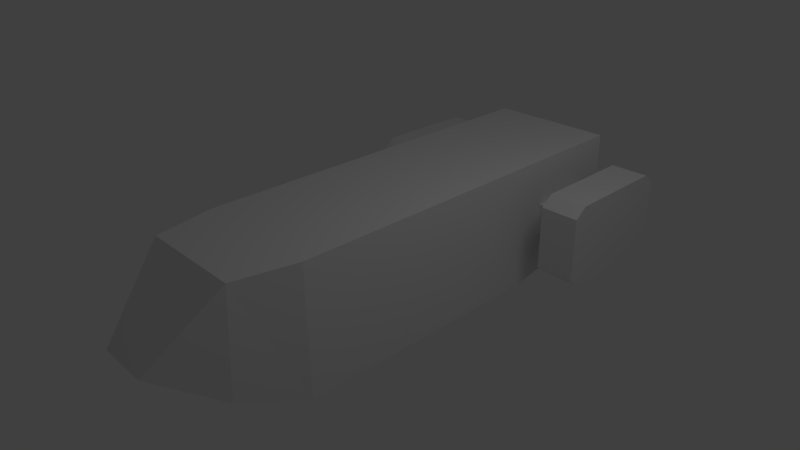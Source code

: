 # Source: spaceship_battleshipB01.blend  (saved by Blender 2.59.0; exported with 4.5.12 LTS)
import bpy
from mathutils import Matrix  # noqa: F401  (used for matrix-valued properties, if any)

bpy.ops.wm.read_factory_settings(use_empty=True)
scene = bpy.context.scene
scene.name = 'Scene'

# ---- collections
col_collection_1 = bpy.data.collections.new('Collection 1'); scene.collection.children.link(col_collection_1)

# ---- materials (node trees are filled in below, after node groups)
mat_material = bpy.data.materials.new('Material')
mat_material.alpha_threshold = 0.0
mat_material.use_transparent_shadow = False
mat_material.roughness = 0.5
mat_material.line_color = (0.0, 0.0, 0.0, 1.0)

# ---- material node trees

# ---- world
world_world = bpy.data.worlds.new('World'); scene.world = world_world
world_world.color = (0.05088, 0.05088, 0.05088)
world_world.use_sun_shadow = False
world_world.sun_shadow_jitter_overblur = 0.0
world_world.cycles.sampling_method = 'MANUAL'
world_world.cycles.sample_map_resolution = 256

# ---- cameras
cam_camera = bpy.data.cameras.new('Camera')
cam_camera.clip_end = 100.0
cam_camera.lens = 35.0
cam_camera.ortho_scale = 7.314
cam_camera.dof.focus_distance = 0.0
cam_camera.dof.aperture_fstop = 128.0

# ---- lights
light_lamp = bpy.data.lights.new('Lamp', 'POINT')
light_lamp.transmission_factor = 0.0
light_lamp.cutoff_distance = 30.0
light_lamp.energy = 100.0
light_lamp.shadow_buffer_clip_start = 1.001
light_lamp.shadow_soft_size = 1.0
light_lamp.shadow_maximum_resolution = 0.006
light_lamp.use_absolute_resolution = True
light_lamp.cycles.use_multiple_importance_sampling = False

# ---- meshes
me_cube = bpy.data.meshes.new('Cube')
me_cube.from_pydata([(1.0, -5.96e-08, -1.0), (-1.0, -5.96e-08, -1.0), (1.0, -2.0, -1.0), (-1.0, -2.0, -1.0), (0.0, -2.0, -1.0), (0.0, 3.576e-07, -1.0), (1.0, -5.364e-07, 1.0), (-1.0, -5.364e-07, 1.0), (1.0, -2.0, 1.0), (-1.0, -2.0, 1.0), (0.0, -2.0, 1.0), (0.0, 0.0, 1.0), (0.0, -2.9, 1.0), (0.8, -2.9, 1.0), (-0.8, -2.9, 1.0), (0.0, -3.0, -0.6), (0.8, -3.0, -0.6), (-0.8, -3.0, -0.6), (0.4, -3.9, -1.192e-07), (-0.4, -3.9, -1.192e-07), (0.0, -3.9, -1.192e-07), (1.0, 2.0, 1.0), (-1.0, 2.0, 1.0), (0.0, 2.0, 1.0), (0.0, 2.0, -1.0), (1.0, 2.0, -1.0), (-1.0, 2.0, -1.0), (0.0, 4.0, -0.7), (1.0, 4.0, -0.7), (-1.0, 4.0, -0.7), (1.0, 4.0, 1.0), (-1.0, 4.0, 1.0), (0.0, 4.0, 1.0), (1.4, 4.0, -0.5), (-1.4, 4.0, -0.5), (1.4, 4.0, 0.5), (-1.4, 4.0, 0.5), (1.4, 2.0, 0.5), (-1.4, 2.0, 0.5), (1.4, 2.0, -0.5), (-1.4, 2.0, -0.5), (2.0, 2.0, -0.5), (-2.0, 2.0, -0.5), (2.0, 2.0, 0.5), (-2.0, 2.0, 0.5), (2.0, 4.0, 0.5), (-2.0, 4.0, 0.5), (2.0, 4.0, -0.5), (-2.0, 4.0, -0.5), (2.0, 3.8, -0.65), (-2.0, 3.8, -0.65), (1.4, 3.8, -0.65), (-1.4, 3.8, -0.65), (2.0, 2.2, -0.65), (-2.0, 2.2, -0.65), (2.0, 3.8, 0.65), (-2.0, 3.8, 0.65), (2.0, 2.2, 0.65), (-2.0, 2.2, 0.65), (1.4, 3.8, 0.65), (-1.4, 3.8, 0.65), (1.4, 2.2, -0.65), (-1.4, 2.2, -0.65), (1.4, 2.2, 0.65), (-1.4, 2.2, 0.65), (1.4, 2.5, -0.25), (-1.4, 2.5, -0.25), (1.4, 2.5, 0.25), (-1.4, 2.5, 0.25), (1.4, 3.5, 0.25), (-1.4, 3.5, 0.25), (1.4, 3.5, -0.25), (-1.4, 3.5, -0.25), (1.0, 3.5, -0.25), (-1.0, 3.5, -0.25), (1.4, 4.0, 2.533e-07), (-1.4, 4.0, 2.533e-07), (2.0, 4.0, 1.937e-07), (-2.0, 4.0, 1.937e-07), (1.49, 4.0, 0.075), (-1.49, 4.0, 0.075), (1.91, 4.0, 0.075), (-1.91, 4.0, 0.075), (1.91, 4.0, 0.425), (-1.91, 4.0, 0.425), (1.49, 4.0, 0.425), (-1.49, 4.0, 0.425), (1.49, 4.0, -0.075), (-1.49, 4.0, -0.075), (1.91, 4.0, -0.075), (-1.91, 4.0, -0.075), (1.91, 4.0, -0.425), (-1.91, 4.0, -0.425), (1.49, 4.0, -0.425), (-1.49, 4.0, -0.425), (1.574, 3.9, -0.355), (-1.574, 3.9, -0.355), (1.826, 3.9, -0.355), (-1.826, 3.9, -0.355), (1.574, 3.9, -0.145), (-1.574, 3.9, -0.145), (1.826, 3.9, -0.145), (-1.826, 3.9, -0.145), (1.826, 3.9, 0.355), (-1.826, 3.9, 0.355), (1.574, 3.9, 0.355), (-1.574, 3.9, 0.355), (1.574, 3.9, 0.145), (-1.574, 3.9, 0.145), (1.826, 3.9, 0.145), (-1.826, 3.9, 0.145), (1.0, 2.5, 0.25), (-1.0, 2.5, 0.25), (1.0, 3.5, 0.25), (-1.0, 3.5, 0.25), (1.0, 2.5, -0.25), (-1.0, 2.5, -0.25), (0.75, 4.1, 0.575), (-0.75, 4.1, 0.575), (0.25, 4.1, 0.575), (-0.25, 4.1, 0.575), (0.25, 4.1, -0.275), (-0.25, 4.1, -0.275), (0.75, 4.1, -0.275), (-0.75, 4.1, -0.275), (0.3, 4.1, -0.19), (-0.3, 4.1, -0.19), (0.7, 4.1, -0.19), (-0.7, 4.1, -0.19), (0.7, 4.1, 0.49), (-0.7, 4.1, 0.49), (0.3, 4.1, 0.49), (-0.3, 4.1, 0.49), (0.34, 4.0, 0.422), (-0.34, 4.0, 0.422), (0.66, 4.0, 0.422), (-0.66, 4.0, 0.422), (0.34, 4.0, -0.122), (-0.34, 4.0, -0.122), (0.66, 4.0, -0.122), (-0.66, 4.0, -0.122)], [], [(0, 2, 4, 5), (4, 3, 1, 5), (6, 11, 10, 8), (10, 11, 7, 9), (0, 6, 8, 2), (9, 7, 1, 3), (8, 10, 12, 13), (12, 10, 9, 14), (2, 8, 13, 16), (14, 9, 3, 17), (4, 2, 16, 15), (17, 3, 4, 15), (15, 16, 18, 20), (19, 17, 15, 20), (16, 13, 18), (19, 14, 17), (18, 13, 12, 20), (12, 14, 19, 20), (11, 6, 21, 23), (22, 7, 11, 23), (6, 0, 25, 21), (26, 1, 7, 22), (0, 5, 24, 25), (24, 5, 1, 26), (25, 24, 27, 28), (27, 24, 26, 29), (23, 21, 30, 32), (31, 22, 23, 32), (39, 37, 43, 41), (44, 38, 40, 42), (47, 33, 51, 49), (52, 34, 48, 50), (41, 47, 49, 53), (50, 48, 42, 54), (45, 43, 57, 55), (58, 44, 46, 56), (35, 45, 55, 59), (56, 46, 36, 60), (39, 41, 53, 61), (54, 42, 40, 62), (43, 37, 63, 57), (64, 38, 44, 58), (37, 35, 59, 63), (60, 36, 38, 64), (33, 39, 61, 51), (62, 40, 34, 52), (51, 61, 53, 49), (54, 62, 52, 50), (63, 59, 55, 57), (56, 60, 64, 58), (37, 39, 65, 67), (66, 40, 38, 68), (35, 37, 67, 69), (68, 38, 36, 70), (39, 33, 71, 65), (72, 34, 40, 66), (71, 69, 113, 73), (114, 70, 72, 74), (65, 71, 73, 115), (74, 72, 66, 116), (69, 67, 111, 113), (112, 68, 70, 114), (67, 65, 115, 111), (116, 66, 68, 112), (77, 41, 43), (44, 42, 78), (45, 77, 43), (44, 78, 46), (77, 47, 41), (42, 48, 78), (75, 69, 71), (72, 70, 76), (33, 75, 71), (72, 76, 34), (75, 35, 69), (70, 36, 76), (75, 77, 81, 79), (82, 78, 76, 80), (77, 45, 83, 81), (84, 46, 78, 82), (35, 75, 79, 85), (80, 76, 36, 86), (45, 35, 85, 83), (86, 36, 46, 84), (77, 75, 87, 89), (88, 76, 78, 90), (47, 77, 89, 91), (90, 78, 48, 92), (75, 33, 93, 87), (94, 34, 76, 88), (33, 47, 91, 93), (92, 48, 34, 94), (93, 91, 97, 95), (98, 92, 94, 96), (87, 93, 95, 99), (96, 94, 88, 100), (91, 89, 101, 97), (102, 90, 92, 98), (89, 87, 99, 101), (100, 88, 90, 102), (83, 85, 105, 103), (106, 86, 84, 104), (85, 79, 107, 105), (108, 80, 86, 106), (81, 83, 103, 109), (104, 84, 82, 110), (79, 81, 109, 107), (110, 82, 80, 108), (99, 95, 97, 101), (98, 96, 100, 102), (105, 107, 109, 103), (110, 108, 106, 104), (30, 21, 111, 113), (112, 22, 31, 114), (28, 30, 113, 73), (114, 31, 29, 74), (25, 28, 73, 115), (74, 29, 26, 116), (21, 25, 115, 111), (116, 26, 22, 112), (32, 30, 117, 119), (118, 31, 32, 120), (27, 32, 119, 121), (120, 32, 27, 122), (30, 28, 123, 117), (124, 29, 31, 118), (28, 27, 121, 123), (122, 27, 29, 124), (123, 121, 125, 127), (126, 122, 124, 128), (117, 123, 127, 129), (128, 124, 118, 130), (121, 119, 131, 125), (132, 120, 122, 126), (119, 117, 129, 131), (130, 118, 120, 132), (131, 129, 135, 133), (136, 130, 132, 134), (125, 131, 133, 137), (134, 132, 126, 138), (129, 127, 139, 135), (140, 128, 130, 136), (127, 125, 137, 139), (138, 126, 128, 140), (135, 139, 137, 133), (138, 140, 136, 134)])
me_cube.materials.append(mat_material)
me_cube.use_remesh_preserve_volume = False
me_cube.use_remesh_preserve_attributes = False
me_cube.use_mirror_vertex_groups = False
me_cube.update()

# ---- objects
ob_cube = bpy.data.objects.new('Cube', me_cube)
ob_lamp = bpy.data.objects.new('Lamp', light_lamp)
ob_camera = bpy.data.objects.new('Camera', cam_camera)

# ---- transforms, parenting, visibility, modifiers, constraints
ob_cube.location = (0.0, 0.0, 0.0)
ob_cube.lock_rotations_4d = False
ob_cube.empty_display_type = 'ARROWS'
ob_cube.lineart.crease_threshold = 0.0
ob_lamp.location = (4.076, 1.005, 5.904)
ob_lamp.rotation_euler = (0.6503, 0.05522, 1.866)
ob_lamp.lock_rotations_4d = False
ob_lamp.empty_display_type = 'ARROWS'
ob_lamp.color = (0.0, 0.0, 0.0, 0.0)
ob_lamp.lineart.crease_threshold = 0.0
ob_camera.location = (7.481, -6.508, 5.344)
ob_camera.rotation_euler = (1.109, 0.01082, 0.8149)
ob_camera.lock_rotations_4d = False
ob_camera.empty_display_type = 'ARROWS'
ob_camera.color = (0.0, 0.0, 0.0, 0.0)
ob_camera.display_type = 'WIRE'
ob_camera.lineart.crease_threshold = 0.0

# ---- collection membership
col_collection_1.objects.link(ob_cube)
col_collection_1.objects.link(ob_lamp)
col_collection_1.objects.link(ob_camera)

# ---- scene / render settings (as saved in the file)
scene.camera = ob_camera
scene.frame_start = 1; scene.frame_end = 250; scene.frame_set(1)
scene.render.engine = 'BLENDER_EEVEE_NEXT'
scene.render.image_settings.color_mode = 'RGB'
scene.render.image_settings.compression = 90
scene.render.resolution_percentage = 50
scene.render.dither_intensity = 0.0
scene.render.bake_margin = 2
scene.render.bake_bias = 0.0
scene.cycles.use_denoising = False
scene.cycles.samples = 10
scene.cycles.sampling_pattern = 'TABULATED_SOBOL'
scene.cycles.light_sampling_threshold = 0.0
scene.cycles.use_adaptive_sampling = False
scene.cycles.use_light_tree = False
scene.cycles.blur_glossy = 0.0
scene.cycles.volume_bounces = 1
scene.cycles.pixel_filter_type = 'GAUSSIAN'
scene.cycles.sample_clamp_indirect = 0.0
scene.view_settings.view_transform = 'Standard'
bpy.context.view_layer.update()
